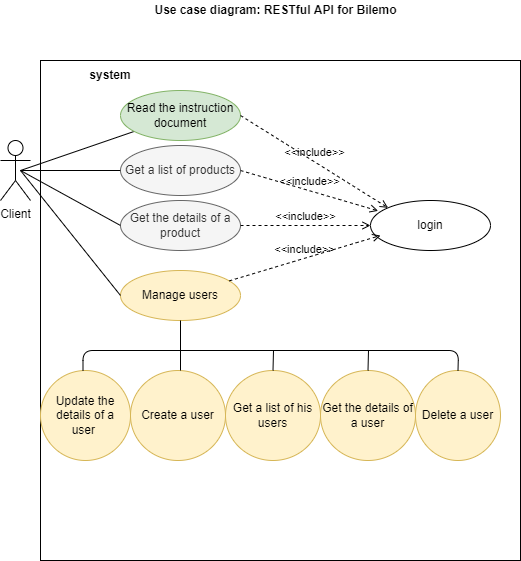

The diagram above was exported from draw.io. Its source (the exported page's mxGraphModel, read from the mxfile embedded in the PNG):
<mxGraphModel dx="868" dy="450" grid="1" gridSize="10" guides="1" tooltips="1" connect="1" arrows="1" fold="1" page="1" pageScale="1" pageWidth="827" pageHeight="1169" math="0" shadow="0">
  <root>
    <mxCell id="0" />
    <mxCell id="1" parent="0" />
    <mxCell id="2" value="" style="rounded=0;whiteSpace=wrap;html=1;" parent="1" vertex="1">
      <mxGeometry x="80" y="80" width="480" height="500" as="geometry" />
    </mxCell>
    <mxCell id="35" style="edgeStyle=none;html=1;endArrow=none;endFill=0;" parent="1" target="14" edge="1">
      <mxGeometry relative="1" as="geometry">
        <mxPoint x="60" y="190" as="sourcePoint" />
      </mxGeometry>
    </mxCell>
    <mxCell id="6" value="Client" style="shape=umlActor;verticalLabelPosition=bottom;verticalAlign=top;html=1;" parent="1" vertex="1">
      <mxGeometry x="40" y="160" width="30" height="60" as="geometry" />
    </mxCell>
    <mxCell id="12" value="&lt;b&gt;Use case diagram: RESTful API for Bilemo&lt;/b&gt;" style="text;html=1;align=center;verticalAlign=middle;resizable=0;points=[];autosize=1;strokeColor=none;" parent="1" vertex="1">
      <mxGeometry x="185" y="20" width="260" height="20" as="geometry" />
    </mxCell>
    <mxCell id="13" value="&lt;b&gt;system&lt;/b&gt;" style="text;html=1;strokeColor=none;fillColor=none;align=center;verticalAlign=middle;whiteSpace=wrap;rounded=0;" parent="1" vertex="1">
      <mxGeometry x="80" y="90" width="140" height="10" as="geometry" />
    </mxCell>
    <mxCell id="14" value="Read the instruction document" style="ellipse;whiteSpace=wrap;html=1;fillColor=#d5e8d4;strokeColor=#82b366;" parent="1" vertex="1">
      <mxGeometry x="160" y="110" width="120" height="50" as="geometry" />
    </mxCell>
    <mxCell id="15" value="Get the details of a user" style="ellipse;whiteSpace=wrap;html=1;fillColor=#fff2cc;strokeColor=#d6b656;" parent="1" vertex="1">
      <mxGeometry x="360" y="390" width="95" height="90" as="geometry" />
    </mxCell>
    <mxCell id="16" value="Get a list of products" style="ellipse;whiteSpace=wrap;html=1;fillColor=#f5f5f5;fontColor=#333333;strokeColor=#666666;" parent="1" vertex="1">
      <mxGeometry x="160" y="165" width="120" height="50" as="geometry" />
    </mxCell>
    <mxCell id="18" value="Update the details of a user&amp;nbsp;" style="ellipse;whiteSpace=wrap;html=1;fillColor=#fff2cc;strokeColor=#d6b656;" parent="1" vertex="1">
      <mxGeometry x="80" y="390" width="90" height="90" as="geometry" />
    </mxCell>
    <mxCell id="31" value="Delete a user" style="ellipse;whiteSpace=wrap;html=1;fillColor=#fff2cc;strokeColor=#d6b656;" parent="1" vertex="1">
      <mxGeometry x="455" y="390" width="85" height="90" as="geometry" />
    </mxCell>
    <mxCell id="33" value="Get a list of his users" style="ellipse;whiteSpace=wrap;html=1;fillColor=#fff2cc;strokeColor=#d6b656;" parent="1" vertex="1">
      <mxGeometry x="265" y="390" width="95" height="90" as="geometry" />
    </mxCell>
    <mxCell id="34" value="Get the details of a product" style="ellipse;whiteSpace=wrap;html=1;fillColor=#f5f5f5;fontColor=#333333;strokeColor=#666666;" parent="1" vertex="1">
      <mxGeometry x="160" y="220" width="120" height="50" as="geometry" />
    </mxCell>
    <mxCell id="36" style="edgeStyle=none;html=1;endArrow=none;endFill=0;" parent="1" target="16" edge="1">
      <mxGeometry relative="1" as="geometry">
        <mxPoint x="60" y="190" as="sourcePoint" />
        <mxPoint x="183.71760328759535" y="160.90957386988907" as="targetPoint" />
      </mxGeometry>
    </mxCell>
    <mxCell id="37" style="edgeStyle=none;html=1;entryX=0;entryY=0.5;entryDx=0;entryDy=0;endArrow=none;endFill=0;" parent="1" target="34" edge="1">
      <mxGeometry relative="1" as="geometry">
        <mxPoint x="60" y="190" as="sourcePoint" />
        <mxPoint x="170" y="200" as="targetPoint" />
      </mxGeometry>
    </mxCell>
    <mxCell id="42" value="Create a user" style="ellipse;whiteSpace=wrap;html=1;fillColor=#fff2cc;strokeColor=#d6b656;" parent="1" vertex="1">
      <mxGeometry x="170" y="390" width="95" height="90" as="geometry" />
    </mxCell>
    <mxCell id="44" value="login" style="ellipse;whiteSpace=wrap;html=1;" parent="1" vertex="1">
      <mxGeometry x="410" y="220" width="120" height="50" as="geometry" />
    </mxCell>
    <mxCell id="46" value="&amp;lt;&amp;lt;include&amp;gt;&amp;gt;" style="html=1;verticalAlign=bottom;labelBackgroundColor=none;endArrow=open;endFill=0;dashed=1;exitX=1;exitY=0.5;exitDx=0;exitDy=0;" parent="1" source="34" target="44" edge="1">
      <mxGeometry width="160" relative="1" as="geometry">
        <mxPoint x="290" y="315" as="sourcePoint" />
        <mxPoint x="430" y="370" as="targetPoint" />
      </mxGeometry>
    </mxCell>
    <mxCell id="47" value="&amp;lt;&amp;lt;include&amp;gt;&amp;gt;" style="html=1;verticalAlign=bottom;labelBackgroundColor=none;endArrow=open;endFill=0;dashed=1;exitX=1;exitY=0.5;exitDx=0;exitDy=0;entryX=0.064;entryY=0.207;entryDx=0;entryDy=0;entryPerimeter=0;" parent="1" source="16" target="44" edge="1">
      <mxGeometry width="160" relative="1" as="geometry">
        <mxPoint x="290" y="255" as="sourcePoint" />
        <mxPoint x="417.57359312880715" y="397.3223304703363" as="targetPoint" />
        <Array as="points" />
      </mxGeometry>
    </mxCell>
    <mxCell id="54" value="&amp;lt;&amp;lt;include&amp;gt;&amp;gt;" style="html=1;verticalAlign=bottom;labelBackgroundColor=none;endArrow=open;endFill=0;dashed=1;exitX=1;exitY=0.5;exitDx=0;exitDy=0;entryX=0;entryY=0;entryDx=0;entryDy=0;" parent="1" source="14" target="44" edge="1">
      <mxGeometry width="160" relative="1" as="geometry">
        <mxPoint x="290" y="200" as="sourcePoint" />
        <mxPoint x="427.67999999999995" y="240.35000000000002" as="targetPoint" />
        <Array as="points" />
      </mxGeometry>
    </mxCell>
    <mxCell id="55" value="Manage users" style="ellipse;whiteSpace=wrap;html=1;fillColor=#fff2cc;strokeColor=#d6b656;" parent="1" vertex="1">
      <mxGeometry x="160" y="290" width="120" height="50" as="geometry" />
    </mxCell>
    <mxCell id="57" style="edgeStyle=none;html=1;entryX=0.5;entryY=0;entryDx=0;entryDy=0;endArrow=none;endFill=0;" parent="1" target="31" edge="1">
      <mxGeometry relative="1" as="geometry">
        <Array as="points">
          <mxPoint x="122.5" y="370" />
          <mxPoint x="222.5" y="370" />
          <mxPoint x="498" y="370" />
        </Array>
        <mxPoint x="122.5" y="390" as="sourcePoint" />
        <mxPoint x="312.5" y="390" as="targetPoint" />
      </mxGeometry>
    </mxCell>
    <mxCell id="58" value="" style="endArrow=none;html=1;" parent="1" edge="1">
      <mxGeometry width="50" height="50" relative="1" as="geometry">
        <mxPoint x="220" y="390" as="sourcePoint" />
        <mxPoint x="220" y="370" as="targetPoint" />
      </mxGeometry>
    </mxCell>
    <mxCell id="59" value="" style="endArrow=none;html=1;entryX=0.5;entryY=0;entryDx=0;entryDy=0;" parent="1" target="33" edge="1">
      <mxGeometry width="50" height="50" relative="1" as="geometry">
        <mxPoint x="313" y="370" as="sourcePoint" />
        <mxPoint x="230" y="380" as="targetPoint" />
      </mxGeometry>
    </mxCell>
    <mxCell id="60" value="" style="endArrow=none;html=1;entryX=0.5;entryY=0;entryDx=0;entryDy=0;" parent="1" target="15" edge="1">
      <mxGeometry width="50" height="50" relative="1" as="geometry">
        <mxPoint x="408" y="370" as="sourcePoint" />
        <mxPoint x="322.5" y="400" as="targetPoint" />
      </mxGeometry>
    </mxCell>
    <mxCell id="61" value="" style="endArrow=none;html=1;" parent="1" target="55" edge="1">
      <mxGeometry width="50" height="50" relative="1" as="geometry">
        <mxPoint x="220" y="370" as="sourcePoint" />
        <mxPoint x="230" y="380" as="targetPoint" />
      </mxGeometry>
    </mxCell>
    <mxCell id="62" value="&amp;lt;&amp;lt;include&amp;gt;&amp;gt;" style="html=1;verticalAlign=bottom;labelBackgroundColor=none;endArrow=open;endFill=0;dashed=1;" parent="1" source="55" edge="1">
      <mxGeometry width="160" relative="1" as="geometry">
        <mxPoint x="290" y="255" as="sourcePoint" />
        <mxPoint x="420" y="255" as="targetPoint" />
      </mxGeometry>
    </mxCell>
    <mxCell id="63" style="edgeStyle=none;html=1;entryX=0;entryY=0.5;entryDx=0;entryDy=0;endArrow=none;endFill=0;" parent="1" target="55" edge="1">
      <mxGeometry relative="1" as="geometry">
        <mxPoint x="60" y="190" as="sourcePoint" />
        <mxPoint x="170" y="255" as="targetPoint" />
      </mxGeometry>
    </mxCell>
  </root>
</mxGraphModel>